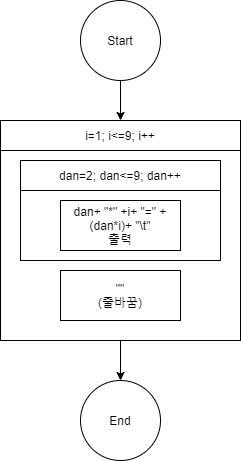

The diagram above was exported from draw.io. Its source (the exported page's mxGraphModel, read from the mxfile embedded in the PNG):
<mxGraphModel dx="1287" dy="727" grid="1" gridSize="10" guides="1" tooltips="1" connect="1" arrows="1" fold="1" page="1" pageScale="1" pageWidth="827" pageHeight="1169" math="0" shadow="0">
  <root>
    <mxCell id="0y24maRYqMGBodaWCsCY-0" />
    <mxCell id="0y24maRYqMGBodaWCsCY-1" parent="0y24maRYqMGBodaWCsCY-0" />
    <mxCell id="0y24maRYqMGBodaWCsCY-5" value="i=1; i&amp;lt;=9; i++" style="rounded=0;whiteSpace=wrap;html=1;" parent="0y24maRYqMGBodaWCsCY-1" vertex="1">
      <mxGeometry x="-480" y="360" width="240" height="30" as="geometry" />
    </mxCell>
    <mxCell id="viqjVX156lO-hoOQzuG7-43" style="edgeStyle=orthogonalEdgeStyle;rounded=0;orthogonalLoop=1;jettySize=auto;html=1;exitX=0.5;exitY=1;exitDx=0;exitDy=0;entryX=0;entryY=0.5;entryDx=0;entryDy=0;endArrow=classic;endFill=1;" edge="1" parent="0y24maRYqMGBodaWCsCY-1" source="0y24maRYqMGBodaWCsCY-7" target="0y24maRYqMGBodaWCsCY-4">
      <mxGeometry relative="1" as="geometry" />
    </mxCell>
    <mxCell id="0y24maRYqMGBodaWCsCY-7" value="" style="rounded=0;whiteSpace=wrap;html=1;" parent="0y24maRYqMGBodaWCsCY-1" vertex="1">
      <mxGeometry x="-480" y="390" width="240" height="190" as="geometry" />
    </mxCell>
    <mxCell id="viqjVX156lO-hoOQzuG7-38" value="dan=2; dan&amp;lt;=9; dan++" style="rounded=0;whiteSpace=wrap;html=1;" vertex="1" parent="0y24maRYqMGBodaWCsCY-1">
      <mxGeometry x="-460" y="400" width="200" height="30" as="geometry" />
    </mxCell>
    <mxCell id="viqjVX156lO-hoOQzuG7-39" value="" style="rounded=0;whiteSpace=wrap;html=1;" vertex="1" parent="0y24maRYqMGBodaWCsCY-1">
      <mxGeometry x="-460" y="430" width="200" height="70" as="geometry" />
    </mxCell>
    <mxCell id="0y24maRYqMGBodaWCsCY-2" style="edgeStyle=orthogonalEdgeStyle;rounded=0;orthogonalLoop=1;jettySize=auto;html=1;exitX=0.5;exitY=1;exitDx=0;exitDy=0;endArrow=classic;endFill=1;strokeWidth=1;" parent="0y24maRYqMGBodaWCsCY-1" source="0y24maRYqMGBodaWCsCY-3" edge="1">
      <mxGeometry relative="1" as="geometry">
        <mxPoint x="-360" y="360" as="targetPoint" />
      </mxGeometry>
    </mxCell>
    <mxCell id="0y24maRYqMGBodaWCsCY-3" value="Start" style="ellipse;whiteSpace=wrap;html=1;aspect=fixed;" parent="0y24maRYqMGBodaWCsCY-1" vertex="1">
      <mxGeometry x="-400" y="240" width="80" height="80" as="geometry" />
    </mxCell>
    <mxCell id="0y24maRYqMGBodaWCsCY-4" value="End" style="ellipse;whiteSpace=wrap;html=1;aspect=fixed;direction=south;" parent="0y24maRYqMGBodaWCsCY-1" vertex="1">
      <mxGeometry x="-400" y="620" width="80" height="80" as="geometry" />
    </mxCell>
    <mxCell id="viqjVX156lO-hoOQzuG7-3" style="edgeStyle=orthogonalEdgeStyle;rounded=0;orthogonalLoop=1;jettySize=auto;html=1;exitX=0.5;exitY=1;exitDx=0;exitDy=0;entryX=0.5;entryY=0;entryDx=0;entryDy=0;endArrow=none;endFill=0;" edge="1" parent="0y24maRYqMGBodaWCsCY-1" target="viqjVX156lO-hoOQzuG7-0">
      <mxGeometry relative="1" as="geometry">
        <mxPoint x="-360" y="535" as="sourcePoint" />
      </mxGeometry>
    </mxCell>
    <mxCell id="viqjVX156lO-hoOQzuG7-7" value="dan+ &quot;*&quot; +i+ &quot;=&quot; +(dan*i)+ &quot;\t&quot;&lt;br&gt;출력" style="rounded=0;whiteSpace=wrap;html=1;" vertex="1" parent="0y24maRYqMGBodaWCsCY-1">
      <mxGeometry x="-420" y="440" width="120" height="50" as="geometry" />
    </mxCell>
    <mxCell id="viqjVX156lO-hoOQzuG7-41" value="&quot;&quot;&lt;br&gt;(줄바꿈)" style="rounded=0;whiteSpace=wrap;html=1;" vertex="1" parent="0y24maRYqMGBodaWCsCY-1">
      <mxGeometry x="-420" y="510" width="120" height="50" as="geometry" />
    </mxCell>
  </root>
</mxGraphModel>